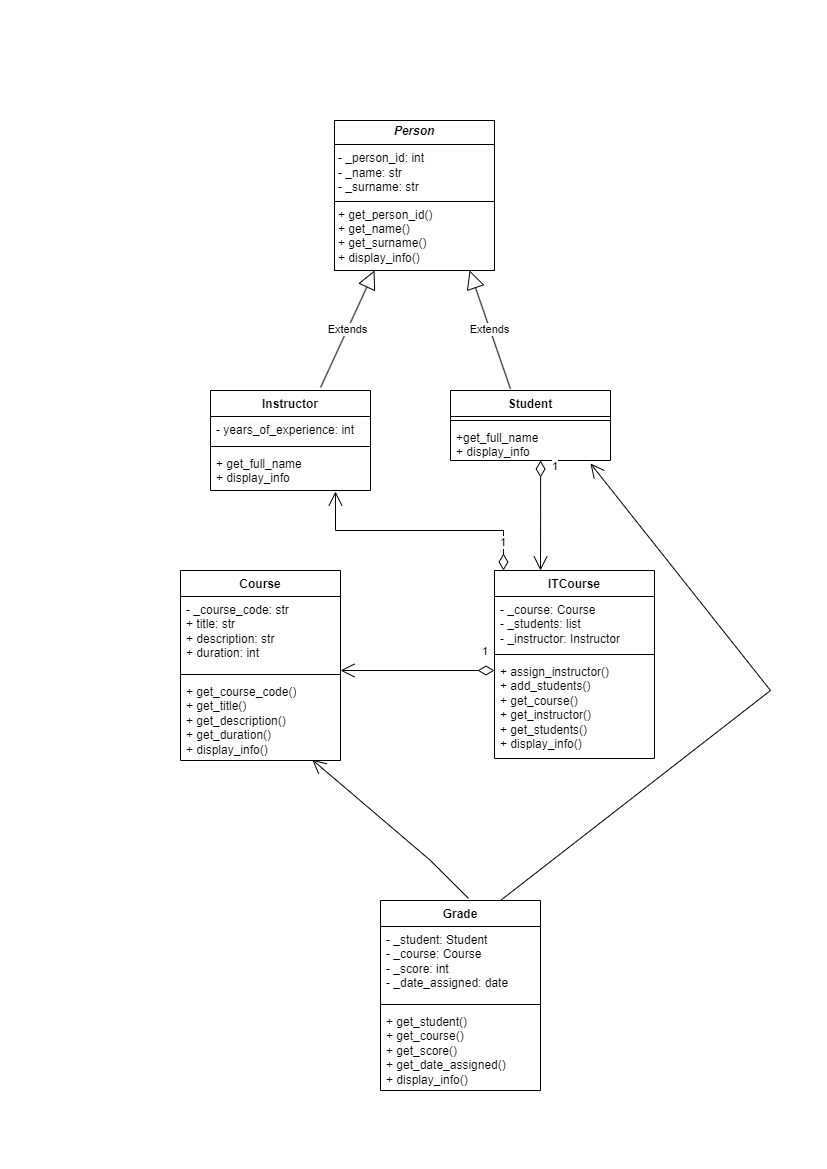

The diagram above was exported from draw.io. Its source (the exported page's mxGraphModel, read from the mxfile embedded in the PNG):
<mxGraphModel dx="1434" dy="738" grid="1" gridSize="10" guides="1" tooltips="1" connect="1" arrows="1" fold="1" page="1" pageScale="1" pageWidth="827" pageHeight="1169" math="0" shadow="0">
  <root>
    <mxCell id="0" />
    <mxCell id="1" parent="0" />
    <mxCell id="gl5d5ZAgJzsKPcH0JO3x-221" value="&lt;p style=&quot;margin:0px;margin-top:4px;text-align:center;&quot;&gt;&lt;b&gt;&lt;i&gt;Person&lt;/i&gt;&lt;/b&gt;&lt;/p&gt;&lt;hr size=&quot;1&quot; style=&quot;border-style:solid;&quot;&gt;&lt;p style=&quot;margin:0px;margin-left:4px;&quot;&gt;- _person_id: int&amp;nbsp;&lt;/p&gt;&lt;p style=&quot;margin:0px;margin-left:4px;&quot;&gt;- _name: str&lt;/p&gt;&lt;p style=&quot;margin:0px;margin-left:4px;&quot;&gt;- _surname: str&amp;nbsp;&lt;br&gt;&lt;/p&gt;&lt;hr size=&quot;1&quot; style=&quot;border-style:solid;&quot;&gt;&lt;p style=&quot;margin:0px;margin-left:4px;&quot;&gt;+ get_person_id()&amp;nbsp;&lt;/p&gt;&lt;p style=&quot;margin:0px;margin-left:4px;&quot;&gt;+ get_name()&lt;/p&gt;&lt;p style=&quot;margin:0px;margin-left:4px;&quot;&gt;+ get_surname()&lt;br&gt;&lt;/p&gt;&lt;p style=&quot;margin:0px;margin-left:4px;&quot;&gt;&lt;span style=&quot;background-color: initial;&quot;&gt;+ display_info()&lt;/span&gt;&lt;span style=&quot;background-color: initial;&quot;&gt;&amp;nbsp; &amp;nbsp;&lt;/span&gt;&lt;/p&gt;" style="verticalAlign=top;align=left;overflow=fill;html=1;whiteSpace=wrap;" parent="1" vertex="1">
      <mxGeometry x="334" y="120" width="160" height="150" as="geometry" />
    </mxCell>
    <mxCell id="gl5d5ZAgJzsKPcH0JO3x-222" value="Extends" style="endArrow=block;endSize=16;endFill=0;html=1;rounded=0;entryX=0.25;entryY=1;entryDx=0;entryDy=0;exitX=0.688;exitY=-0.03;exitDx=0;exitDy=0;exitPerimeter=0;" parent="1" source="gl5d5ZAgJzsKPcH0JO3x-223" target="gl5d5ZAgJzsKPcH0JO3x-221" edge="1">
      <mxGeometry width="160" relative="1" as="geometry">
        <mxPoint x="340" y="420" as="sourcePoint" />
        <mxPoint x="414" y="310" as="targetPoint" />
      </mxGeometry>
    </mxCell>
    <mxCell id="gl5d5ZAgJzsKPcH0JO3x-223" value="Instructor" style="swimlane;fontStyle=1;align=center;verticalAlign=top;childLayout=stackLayout;horizontal=1;startSize=26;horizontalStack=0;resizeParent=1;resizeParentMax=0;resizeLast=0;collapsible=1;marginBottom=0;whiteSpace=wrap;html=1;" parent="1" vertex="1">
      <mxGeometry x="210" y="390" width="160" height="100" as="geometry" />
    </mxCell>
    <mxCell id="gl5d5ZAgJzsKPcH0JO3x-224" value="- years_of_experience: int " style="text;strokeColor=none;fillColor=none;align=left;verticalAlign=top;spacingLeft=4;spacingRight=4;overflow=hidden;rotatable=0;points=[[0,0.5],[1,0.5]];portConstraint=eastwest;whiteSpace=wrap;html=1;" parent="gl5d5ZAgJzsKPcH0JO3x-223" vertex="1">
      <mxGeometry y="26" width="160" height="26" as="geometry" />
    </mxCell>
    <mxCell id="gl5d5ZAgJzsKPcH0JO3x-225" value="" style="line;strokeWidth=1;fillColor=none;align=left;verticalAlign=middle;spacingTop=-1;spacingLeft=3;spacingRight=3;rotatable=0;labelPosition=right;points=[];portConstraint=eastwest;strokeColor=inherit;" parent="gl5d5ZAgJzsKPcH0JO3x-223" vertex="1">
      <mxGeometry y="52" width="160" height="8" as="geometry" />
    </mxCell>
    <mxCell id="gl5d5ZAgJzsKPcH0JO3x-226" value="&lt;div&gt;+ get_full_name&lt;/div&gt;+ display_info" style="text;strokeColor=none;fillColor=none;align=left;verticalAlign=top;spacingLeft=4;spacingRight=4;overflow=hidden;rotatable=0;points=[[0,0.5],[1,0.5]];portConstraint=eastwest;whiteSpace=wrap;html=1;" parent="gl5d5ZAgJzsKPcH0JO3x-223" vertex="1">
      <mxGeometry y="60" width="160" height="40" as="geometry" />
    </mxCell>
    <mxCell id="gl5d5ZAgJzsKPcH0JO3x-227" value="Student" style="swimlane;fontStyle=1;align=center;verticalAlign=top;childLayout=stackLayout;horizontal=1;startSize=26;horizontalStack=0;resizeParent=1;resizeParentMax=0;resizeLast=0;collapsible=1;marginBottom=0;whiteSpace=wrap;html=1;" parent="1" vertex="1">
      <mxGeometry x="450" y="390" width="160" height="70" as="geometry" />
    </mxCell>
    <mxCell id="gl5d5ZAgJzsKPcH0JO3x-229" value="" style="line;strokeWidth=1;fillColor=none;align=left;verticalAlign=middle;spacingTop=-1;spacingLeft=3;spacingRight=3;rotatable=0;labelPosition=right;points=[];portConstraint=eastwest;strokeColor=inherit;" parent="gl5d5ZAgJzsKPcH0JO3x-227" vertex="1">
      <mxGeometry y="26" width="160" height="8" as="geometry" />
    </mxCell>
    <mxCell id="gl5d5ZAgJzsKPcH0JO3x-230" value="&lt;div&gt;+get_full_name&lt;/div&gt;+ display_info" style="text;strokeColor=none;fillColor=none;align=left;verticalAlign=top;spacingLeft=4;spacingRight=4;overflow=hidden;rotatable=0;points=[[0,0.5],[1,0.5]];portConstraint=eastwest;whiteSpace=wrap;html=1;" parent="gl5d5ZAgJzsKPcH0JO3x-227" vertex="1">
      <mxGeometry y="34" width="160" height="36" as="geometry" />
    </mxCell>
    <mxCell id="gl5d5ZAgJzsKPcH0JO3x-234" value="Extends" style="endArrow=block;endSize=16;endFill=0;html=1;rounded=0;entryX=0.844;entryY=1;entryDx=0;entryDy=0;entryPerimeter=0;exitX=0.375;exitY=-0.023;exitDx=0;exitDy=0;exitPerimeter=0;" parent="1" source="gl5d5ZAgJzsKPcH0JO3x-227" target="gl5d5ZAgJzsKPcH0JO3x-221" edge="1">
      <mxGeometry width="160" relative="1" as="geometry">
        <mxPoint x="510" y="390" as="sourcePoint" />
        <mxPoint x="670" y="390" as="targetPoint" />
      </mxGeometry>
    </mxCell>
    <mxCell id="gl5d5ZAgJzsKPcH0JO3x-235" value="Course" style="swimlane;fontStyle=1;align=center;verticalAlign=top;childLayout=stackLayout;horizontal=1;startSize=26;horizontalStack=0;resizeParent=1;resizeParentMax=0;resizeLast=0;collapsible=1;marginBottom=0;whiteSpace=wrap;html=1;" parent="1" vertex="1">
      <mxGeometry x="180" y="570" width="160" height="190" as="geometry" />
    </mxCell>
    <mxCell id="gl5d5ZAgJzsKPcH0JO3x-236" value=" - _course_code: str&lt;div&gt;+ title: str&lt;br&gt;&lt;/div&gt;&lt;div&gt;+ description: str&lt;/div&gt;&lt;div&gt;+ duration: int &amp;nbsp;&amp;nbsp;&lt;br&gt;&lt;/div&gt;" style="text;strokeColor=none;fillColor=none;align=left;verticalAlign=top;spacingLeft=4;spacingRight=4;overflow=hidden;rotatable=0;points=[[0,0.5],[1,0.5]];portConstraint=eastwest;whiteSpace=wrap;html=1;" parent="gl5d5ZAgJzsKPcH0JO3x-235" vertex="1">
      <mxGeometry y="26" width="160" height="74" as="geometry" />
    </mxCell>
    <mxCell id="gl5d5ZAgJzsKPcH0JO3x-237" value="" style="line;strokeWidth=1;fillColor=none;align=left;verticalAlign=middle;spacingTop=-1;spacingLeft=3;spacingRight=3;rotatable=0;labelPosition=right;points=[];portConstraint=eastwest;strokeColor=inherit;" parent="gl5d5ZAgJzsKPcH0JO3x-235" vertex="1">
      <mxGeometry y="100" width="160" height="8" as="geometry" />
    </mxCell>
    <mxCell id="gl5d5ZAgJzsKPcH0JO3x-238" value="+ get_course_code()&lt;div&gt;+ get_title()&lt;br&gt;&lt;/div&gt;&lt;div&gt;+ get_description()&lt;br&gt;&lt;/div&gt;&lt;div&gt;+ get_duration()&lt;br&gt;&lt;/div&gt;&lt;div&gt;+ display_info()&lt;br&gt;&lt;/div&gt;" style="text;strokeColor=none;fillColor=none;align=left;verticalAlign=top;spacingLeft=4;spacingRight=4;overflow=hidden;rotatable=0;points=[[0,0.5],[1,0.5]];portConstraint=eastwest;whiteSpace=wrap;html=1;" parent="gl5d5ZAgJzsKPcH0JO3x-235" vertex="1">
      <mxGeometry y="108" width="160" height="82" as="geometry" />
    </mxCell>
    <mxCell id="gl5d5ZAgJzsKPcH0JO3x-240" value="ITCourse " style="swimlane;fontStyle=1;align=center;verticalAlign=top;childLayout=stackLayout;horizontal=1;startSize=26;horizontalStack=0;resizeParent=1;resizeParentMax=0;resizeLast=0;collapsible=1;marginBottom=0;whiteSpace=wrap;html=1;" parent="1" vertex="1">
      <mxGeometry x="494" y="570" width="160" height="188" as="geometry" />
    </mxCell>
    <mxCell id="gl5d5ZAgJzsKPcH0JO3x-241" value="- _course: Course&lt;div&gt;- _students: list&lt;br&gt;&lt;/div&gt;&lt;div&gt;- _instructor: Instructor&lt;br&gt;&lt;/div&gt;" style="text;strokeColor=none;fillColor=none;align=left;verticalAlign=top;spacingLeft=4;spacingRight=4;overflow=hidden;rotatable=0;points=[[0,0.5],[1,0.5]];portConstraint=eastwest;whiteSpace=wrap;html=1;" parent="gl5d5ZAgJzsKPcH0JO3x-240" vertex="1">
      <mxGeometry y="26" width="160" height="54" as="geometry" />
    </mxCell>
    <mxCell id="gl5d5ZAgJzsKPcH0JO3x-242" value="" style="line;strokeWidth=1;fillColor=none;align=left;verticalAlign=middle;spacingTop=-1;spacingLeft=3;spacingRight=3;rotatable=0;labelPosition=right;points=[];portConstraint=eastwest;strokeColor=inherit;" parent="gl5d5ZAgJzsKPcH0JO3x-240" vertex="1">
      <mxGeometry y="80" width="160" height="8" as="geometry" />
    </mxCell>
    <mxCell id="gl5d5ZAgJzsKPcH0JO3x-243" value="+ assign_instructor()&lt;div&gt;+ add_students()&lt;br&gt;&lt;/div&gt;&lt;div&gt;+ get_course()&lt;br&gt;&lt;/div&gt;&lt;div&gt;+ get_instructor()&lt;br&gt;&lt;/div&gt;&lt;div&gt;+ get_students()&lt;br&gt;&lt;/div&gt;&lt;div&gt;+ display_info()&lt;br&gt;&lt;/div&gt;" style="text;strokeColor=none;fillColor=none;align=left;verticalAlign=top;spacingLeft=4;spacingRight=4;overflow=hidden;rotatable=0;points=[[0,0.5],[1,0.5]];portConstraint=eastwest;whiteSpace=wrap;html=1;" parent="gl5d5ZAgJzsKPcH0JO3x-240" vertex="1">
      <mxGeometry y="88" width="160" height="100" as="geometry" />
    </mxCell>
    <mxCell id="gl5d5ZAgJzsKPcH0JO3x-254" value="1" style="endArrow=open;html=1;endSize=12;startArrow=diamondThin;startSize=14;startFill=0;edgeStyle=orthogonalEdgeStyle;align=left;verticalAlign=bottom;rounded=0;entryX=0;entryY=0.12;entryDx=0;entryDy=0;entryPerimeter=0;exitX=0;exitY=0.12;exitDx=0;exitDy=0;exitPerimeter=0;" parent="gl5d5ZAgJzsKPcH0JO3x-240" edge="1" source="gl5d5ZAgJzsKPcH0JO3x-243">
      <mxGeometry x="-0.8188" y="-10" relative="1" as="geometry">
        <mxPoint x="46" y="130" as="sourcePoint" />
        <mxPoint x="-154" y="100" as="targetPoint" />
        <mxPoint as="offset" />
      </mxGeometry>
    </mxCell>
    <mxCell id="gl5d5ZAgJzsKPcH0JO3x-267" value="Grade" style="swimlane;fontStyle=1;align=center;verticalAlign=top;childLayout=stackLayout;horizontal=1;startSize=26;horizontalStack=0;resizeParent=1;resizeParentMax=0;resizeLast=0;collapsible=1;marginBottom=0;whiteSpace=wrap;html=1;" parent="1" vertex="1">
      <mxGeometry x="380" y="900" width="160" height="190" as="geometry" />
    </mxCell>
    <mxCell id="gl5d5ZAgJzsKPcH0JO3x-268" value="- _student: Student&lt;div&gt;- _course: Course&lt;div&gt;- _score: int&amp;nbsp;&lt;/div&gt;&lt;div&gt;- _date_assigned: date&lt;/div&gt;&lt;/div&gt;" style="text;strokeColor=none;fillColor=none;align=left;verticalAlign=top;spacingLeft=4;spacingRight=4;overflow=hidden;rotatable=0;points=[[0,0.5],[1,0.5]];portConstraint=eastwest;whiteSpace=wrap;html=1;" parent="gl5d5ZAgJzsKPcH0JO3x-267" vertex="1">
      <mxGeometry y="26" width="160" height="74" as="geometry" />
    </mxCell>
    <mxCell id="gl5d5ZAgJzsKPcH0JO3x-269" value="" style="line;strokeWidth=1;fillColor=none;align=left;verticalAlign=middle;spacingTop=-1;spacingLeft=3;spacingRight=3;rotatable=0;labelPosition=right;points=[];portConstraint=eastwest;strokeColor=inherit;" parent="gl5d5ZAgJzsKPcH0JO3x-267" vertex="1">
      <mxGeometry y="100" width="160" height="8" as="geometry" />
    </mxCell>
    <mxCell id="gl5d5ZAgJzsKPcH0JO3x-270" value="+ get_student()&lt;div&gt;+ get_course()&lt;/div&gt;&lt;div&gt;+ get_score()&lt;/div&gt;&lt;div&gt;+ get_date_assigned()&lt;/div&gt;&lt;div&gt;+ display_info()&lt;/div&gt;" style="text;strokeColor=none;fillColor=none;align=left;verticalAlign=top;spacingLeft=4;spacingRight=4;overflow=hidden;rotatable=0;points=[[0,0.5],[1,0.5]];portConstraint=eastwest;whiteSpace=wrap;html=1;" parent="gl5d5ZAgJzsKPcH0JO3x-267" vertex="1">
      <mxGeometry y="108" width="160" height="82" as="geometry" />
    </mxCell>
    <mxCell id="SHfBhtjruKDDqQF1OU2N-1" value="1" style="endArrow=open;html=1;endSize=12;startArrow=diamondThin;startSize=14;startFill=0;edgeStyle=orthogonalEdgeStyle;align=left;verticalAlign=bottom;rounded=0;exitX=0.563;exitY=1;exitDx=0;exitDy=0;exitPerimeter=0;" edge="1" parent="1" source="gl5d5ZAgJzsKPcH0JO3x-230">
      <mxGeometry x="-0.7305" y="10" relative="1" as="geometry">
        <mxPoint x="540" y="460" as="sourcePoint" />
        <mxPoint x="540" y="570" as="targetPoint" />
        <Array as="points" />
        <mxPoint as="offset" />
      </mxGeometry>
    </mxCell>
    <mxCell id="SHfBhtjruKDDqQF1OU2N-7" value="" style="endArrow=open;endFill=1;endSize=12;html=1;rounded=0;exitX=0.75;exitY=0;exitDx=0;exitDy=0;entryX=0.875;entryY=1.083;entryDx=0;entryDy=0;entryPerimeter=0;" edge="1" parent="1" source="gl5d5ZAgJzsKPcH0JO3x-267" target="gl5d5ZAgJzsKPcH0JO3x-230">
      <mxGeometry width="160" relative="1" as="geometry">
        <mxPoint x="870" y="681.666666666667" as="sourcePoint" />
        <mxPoint x="710" y="681.666666666667" as="targetPoint" />
        <Array as="points">
          <mxPoint x="770" y="690" />
        </Array>
      </mxGeometry>
    </mxCell>
    <mxCell id="SHfBhtjruKDDqQF1OU2N-6" value="" style="endArrow=open;endFill=1;endSize=12;html=1;rounded=0;entryX=0.823;entryY=0.99;entryDx=0;entryDy=0;entryPerimeter=0;exitX=0.55;exitY=-0.011;exitDx=0;exitDy=0;exitPerimeter=0;" edge="1" parent="1" source="gl5d5ZAgJzsKPcH0JO3x-267" target="gl5d5ZAgJzsKPcH0JO3x-238">
      <mxGeometry width="160" relative="1" as="geometry">
        <mxPoint x="510" y="930" as="sourcePoint" />
        <mxPoint x="600" y="890" as="targetPoint" />
        <Array as="points">
          <mxPoint x="430" y="860" />
        </Array>
      </mxGeometry>
    </mxCell>
    <mxCell id="SHfBhtjruKDDqQF1OU2N-8" value="1" style="endArrow=open;html=1;endSize=12;startArrow=diamondThin;startSize=14;startFill=0;edgeStyle=orthogonalEdgeStyle;align=left;verticalAlign=bottom;rounded=0;entryX=0.781;entryY=1.025;entryDx=0;entryDy=0;entryPerimeter=0;exitX=0.056;exitY=0;exitDx=0;exitDy=0;exitPerimeter=0;" edge="1" parent="1" source="gl5d5ZAgJzsKPcH0JO3x-240" target="gl5d5ZAgJzsKPcH0JO3x-226">
      <mxGeometry x="-0.8461" y="5" relative="1" as="geometry">
        <mxPoint x="470" y="520" as="sourcePoint" />
        <mxPoint x="310" y="520" as="targetPoint" />
        <Array as="points">
          <mxPoint x="503" y="530" />
          <mxPoint x="335" y="530" />
        </Array>
        <mxPoint as="offset" />
      </mxGeometry>
    </mxCell>
  </root>
</mxGraphModel>